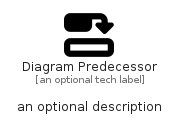

The diagram above was rendered by PlantUML. Its source (embedded in the PNG):
@startuml
' configures the library
!global $INCLUSION_MODE="local"
!global $LIB_BASE_LOCATION="../.."

' loads the library's bootstrap
!include $LIB_BASE_LOCATION/bootstrap.puml

' loads the package bootstrap
include('fontawesome-6/bootstrap')

' loads the Item which embeds the element DiagramPredecessor
include('fontawesome-6/Solid/DiagramPredecessor')

' renders the element
DiagramPredecessor('DiagramPredecessor', 'Diagram Predecessor', 'an optional tech label', 'an optional description')
@enduml